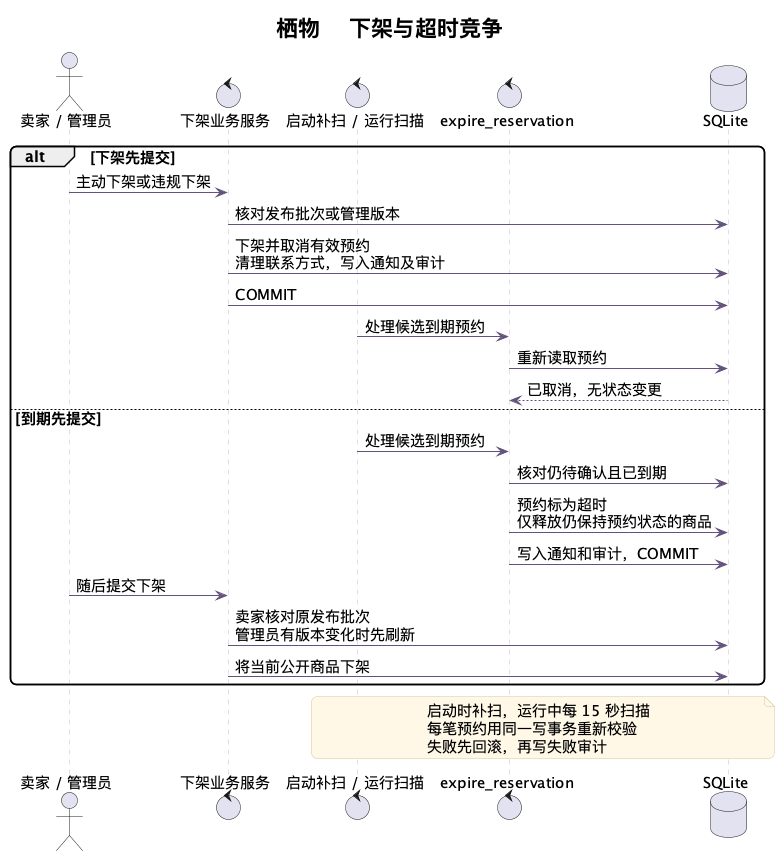

The diagram above was rendered by PlantUML. Its source (embedded in the PNG):
@startuml
skinparam backgroundColor #FFFFFF
skinparam defaultFontName "Noto Sans CJK SC"
skinparam defaultFontSize 15
skinparam shadowing false
skinparam roundcorner 12
skinparam ArrowColor #63527B
skinparam classBackgroundColor #F7F4FC
skinparam classBorderColor #B3A3CB
skinparam componentBackgroundColor #F7F4FC
skinparam componentBorderColor #B3A3CB
skinparam stateBackgroundColor #F7F4FC
skinparam stateBorderColor #B3A3CB
skinparam activityBackgroundColor #F7F4FC
skinparam activityBorderColor #B3A3CB
skinparam sequenceParticipantBackgroundColor #F7F4FC
skinparam sequenceLifeLineBorderColor #C4BBCF
skinparam NoteBackgroundColor #FFF8E7
skinparam NoteBorderColor #D9C69A
skinparam titleFontSize 22
hide empty members
title 栖物 · 下架与超时竞争
actor "卖家 / 管理员" as Actor
control "下架业务服务" as Offline
control "启动补扫 / 运行扫描" as Scan
control "expire_reservation" as Expiry
database "SQLite" as DB
alt 下架先提交
  Actor -> Offline : 主动下架或违规下架
  Offline -> DB : 核对发布批次或管理版本
  Offline -> DB : 下架并取消有效预约\n清理联系方式，写入通知及审计
  Offline -> DB : COMMIT
  Scan -> Expiry : 处理候选到期预约
  Expiry -> DB : 重新读取预约
  DB --> Expiry : 已取消，无状态变更
else 到期先提交
  Scan -> Expiry : 处理候选到期预约
  Expiry -> DB : 核对仍待确认且已到期
  Expiry -> DB : 预约标为超时\n仅释放仍保持预约状态的商品
  Expiry -> DB : 写入通知和审计，COMMIT
  Actor -> Offline : 随后提交下架
  Offline -> DB : 卖家核对原发布批次\n管理员有版本变化时先刷新
  Offline -> DB : 将当前公开商品下架
end
note over Scan, DB
  启动时补扫，运行中每 15 秒扫描
  每笔预约用同一写事务重新校验
  失败先回滚，再写失败审计
end note

@enduml